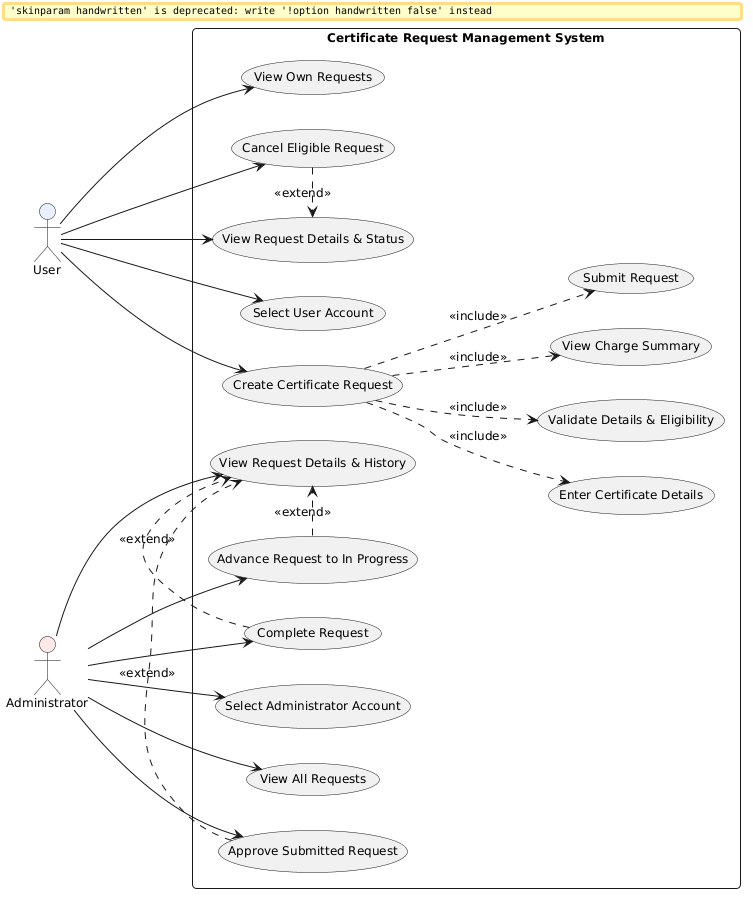

The diagram above was rendered by PlantUML. Its source (embedded in the PNG):
@startuml
left to right direction
skinparam packageStyle rectangle
skinparam roundcorner 8
skinparam shadowing false
skinparam handwritten false
skinparam monochrome false
skinparam defaultFontName "Segoe UI"
skinparam defaultFontSize 12

actor "User" as user #E8F0FE
actor "Administrator" as admin #FCE8E6

rectangle "Certificate Request Management System" {
  ' User Use Cases
  usecase "Select User Account" as UC_SelectUser
  usecase "Create Certificate Request" as UC_CreateReq
  usecase "Enter Certificate Details" as UC_EnterDetails
  usecase "Validate Details & Eligibility" as UC_Validate
  usecase "View Charge Summary" as UC_ViewCharge
  usecase "Submit Request" as UC_SubmitReq
  usecase "View Own Requests" as UC_ViewOwn
  usecase "View Request Details & Status" as UC_ViewDetails
  usecase "Cancel Eligible Request" as UC_CancelReq

  ' Administrator Use Cases
  usecase "Select Administrator Account" as UC_SelectAdmin
  usecase "View All Requests" as UC_ViewAll
  usecase "View Request Details & History" as UC_ViewAdminDetails
  usecase "Approve Submitted Request" as UC_ApproveReq
  usecase "Advance Request to In Progress" as UC_AdvanceProgress
  usecase "Complete Request" as UC_CompleteReq
}

' User Associations
user --> UC_SelectUser
user --> UC_CreateReq
user --> UC_ViewOwn
user --> UC_ViewDetails
user --> UC_CancelReq

' User Includes & Extends
UC_CreateReq ..> UC_EnterDetails : <<include>>
UC_CreateReq ..> UC_Validate : <<include>>
UC_CreateReq ..> UC_ViewCharge : <<include>>
UC_CreateReq ..> UC_SubmitReq : <<include>>
UC_CancelReq .> UC_ViewDetails : <<extend>>

' Admin Associations
admin --> UC_SelectAdmin
admin --> UC_ViewAll
admin --> UC_ViewAdminDetails
admin --> UC_ApproveReq
admin --> UC_AdvanceProgress
admin --> UC_CompleteReq

' Admin dependencies/generalizations
UC_ApproveReq .> UC_ViewAdminDetails : <<extend>>
UC_AdvanceProgress .> UC_ViewAdminDetails : <<extend>>
UC_CompleteReq .> UC_ViewAdminDetails : <<extend>>
@enduml